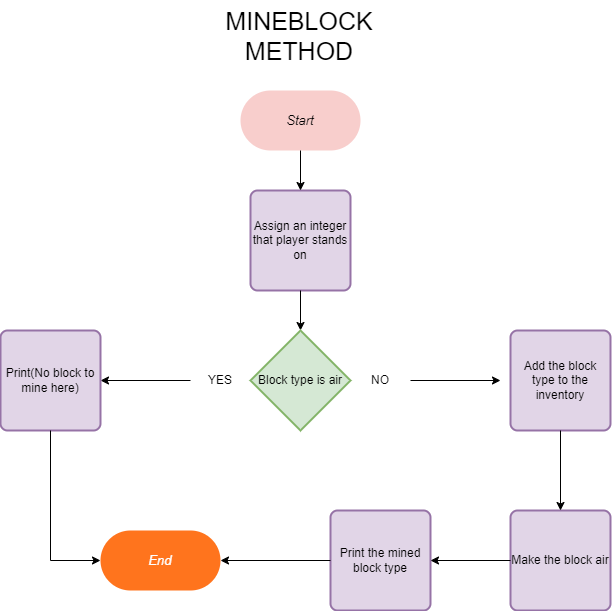

The diagram above was exported from draw.io. Its source (the exported page's mxGraphModel, read from the mxfile embedded in the PNG):
<mxGraphModel dx="5034" dy="6589" grid="1" gridSize="10" guides="1" tooltips="1" connect="1" arrows="1" fold="1" page="1" pageScale="1" pageWidth="827" pageHeight="1169" math="0" shadow="0">
  <root>
    <mxCell id="0" />
    <mxCell id="1" parent="0" />
    <mxCell id="2" value="Start" style="html=1;overflow=block;blockSpacing=1;whiteSpace=wrap;rounded=1;arcSize=50;fontSize=13;fontStyle=2;spacing=3.8;strokeOpacity=0;fillOpacity=100;fillColor=#f8cecc;strokeWidth=0.8;lucidId=yiDwaqvoY8S5;strokeColor=#b85450;" vertex="1" parent="1">
      <mxGeometry x="1200" y="100" width="120" height="60" as="geometry" />
    </mxCell>
    <mxCell id="3" value="End" style="html=1;overflow=block;blockSpacing=1;whiteSpace=wrap;rounded=1;arcSize=50;fontSize=13;fontColor=#ffffff;fontStyle=2;spacing=3.8;strokeOpacity=0;fillOpacity=100;fillColor=#ff741d;strokeWidth=0.8;lucidId=yiDwaqvoY8S5;" vertex="1" parent="1">
      <mxGeometry x="1060" y="540" width="120" height="60" as="geometry" />
    </mxCell>
    <mxCell id="4" value="Assign an integer that player stands on" style="rounded=1;whiteSpace=wrap;html=1;absoluteArcSize=1;arcSize=14;strokeWidth=2;fillColor=#e1d5e7;strokeColor=#9673a6;" vertex="1" parent="1">
      <mxGeometry x="1210" y="200" width="100" height="100" as="geometry" />
    </mxCell>
    <mxCell id="5" value="" style="endArrow=classic;html=1;rounded=0;exitX=0.5;exitY=1;exitDx=0;exitDy=0;entryX=0.5;entryY=0;entryDx=0;entryDy=0;" edge="1" source="2" target="4" parent="1">
      <mxGeometry width="50" height="50" relative="1" as="geometry">
        <mxPoint x="1140" y="290" as="sourcePoint" />
        <mxPoint x="1190" y="240" as="targetPoint" />
      </mxGeometry>
    </mxCell>
    <mxCell id="6" value="" style="endArrow=classic;html=1;rounded=0;exitX=0.5;exitY=1;exitDx=0;exitDy=0;entryX=0.5;entryY=0;entryDx=0;entryDy=0;entryPerimeter=0;" edge="1" source="4" target="7" parent="1">
      <mxGeometry width="50" height="50" relative="1" as="geometry">
        <mxPoint x="1140" y="290" as="sourcePoint" />
        <mxPoint x="1260" y="330" as="targetPoint" />
      </mxGeometry>
    </mxCell>
    <mxCell id="7" value="Block type is air" style="strokeWidth=2;html=1;shape=mxgraph.flowchart.decision;whiteSpace=wrap;fillColor=#d5e8d4;strokeColor=#82b366;" vertex="1" parent="1">
      <mxGeometry x="1210" y="340" width="100" height="100" as="geometry" />
    </mxCell>
    <mxCell id="8" value="YES" style="text;html=1;strokeColor=none;fillColor=none;align=center;verticalAlign=middle;whiteSpace=wrap;rounded=0;" vertex="1" parent="1">
      <mxGeometry x="1150" y="375" width="60" height="30" as="geometry" />
    </mxCell>
    <mxCell id="9" value="NO" style="text;html=1;strokeColor=none;fillColor=none;align=center;verticalAlign=middle;whiteSpace=wrap;rounded=0;" vertex="1" parent="1">
      <mxGeometry x="1310" y="375" width="60" height="30" as="geometry" />
    </mxCell>
    <mxCell id="10" value="" style="endArrow=classic;html=1;rounded=0;exitX=0;exitY=0.5;exitDx=0;exitDy=0;" edge="1" source="8" parent="1">
      <mxGeometry width="50" height="50" relative="1" as="geometry">
        <mxPoint x="1210" y="480" as="sourcePoint" />
        <mxPoint x="1060" y="390" as="targetPoint" />
      </mxGeometry>
    </mxCell>
    <mxCell id="11" value="" style="endArrow=classic;html=1;rounded=0;exitX=1;exitY=0.5;exitDx=0;exitDy=0;" edge="1" source="9" parent="1">
      <mxGeometry width="50" height="50" relative="1" as="geometry">
        <mxPoint x="1210" y="480" as="sourcePoint" />
        <mxPoint x="1460" y="390" as="targetPoint" />
      </mxGeometry>
    </mxCell>
    <mxCell id="12" value="Print(No block to mine here)" style="rounded=1;whiteSpace=wrap;html=1;absoluteArcSize=1;arcSize=14;strokeWidth=2;fillColor=#e1d5e7;strokeColor=#9673a6;" vertex="1" parent="1">
      <mxGeometry x="960" y="340" width="100" height="100" as="geometry" />
    </mxCell>
    <mxCell id="13" value="" style="endArrow=classic;html=1;rounded=0;exitX=0.5;exitY=1;exitDx=0;exitDy=0;entryX=0;entryY=0.5;entryDx=0;entryDy=0;" edge="1" source="12" target="3" parent="1">
      <mxGeometry width="50" height="50" relative="1" as="geometry">
        <mxPoint x="1090" y="470" as="sourcePoint" />
        <mxPoint x="1010" y="660" as="targetPoint" />
        <Array as="points">
          <mxPoint x="1010" y="570" />
        </Array>
      </mxGeometry>
    </mxCell>
    <mxCell id="14" value="Add the block type to the inventory" style="rounded=1;whiteSpace=wrap;html=1;absoluteArcSize=1;arcSize=14;strokeWidth=2;fillColor=#e1d5e7;strokeColor=#9673a6;" vertex="1" parent="1">
      <mxGeometry x="1470" y="340" width="100" height="100" as="geometry" />
    </mxCell>
    <mxCell id="15" value="Make the block air" style="rounded=1;whiteSpace=wrap;html=1;absoluteArcSize=1;arcSize=14;strokeWidth=2;fillColor=#e1d5e7;strokeColor=#9673a6;" vertex="1" parent="1">
      <mxGeometry x="1470" y="520" width="100" height="100" as="geometry" />
    </mxCell>
    <mxCell id="16" value="" style="endArrow=classic;html=1;rounded=0;exitX=0.5;exitY=1;exitDx=0;exitDy=0;entryX=0.5;entryY=0;entryDx=0;entryDy=0;" edge="1" source="14" target="15" parent="1">
      <mxGeometry width="50" height="50" relative="1" as="geometry">
        <mxPoint x="1230" y="450" as="sourcePoint" />
        <mxPoint x="1280" y="400" as="targetPoint" />
      </mxGeometry>
    </mxCell>
    <mxCell id="17" value="Print the mined block type" style="rounded=1;whiteSpace=wrap;html=1;absoluteArcSize=1;arcSize=14;strokeWidth=2;fillColor=#e1d5e7;strokeColor=#9673a6;" vertex="1" parent="1">
      <mxGeometry x="1290" y="520" width="100" height="100" as="geometry" />
    </mxCell>
    <mxCell id="18" value="" style="endArrow=classic;html=1;rounded=0;exitX=0;exitY=0.5;exitDx=0;exitDy=0;entryX=1;entryY=0.5;entryDx=0;entryDy=0;" edge="1" source="15" target="17" parent="1">
      <mxGeometry width="50" height="50" relative="1" as="geometry">
        <mxPoint x="1180" y="700" as="sourcePoint" />
        <mxPoint x="1230" y="650" as="targetPoint" />
      </mxGeometry>
    </mxCell>
    <mxCell id="19" value="" style="endArrow=classic;html=1;rounded=0;exitX=0;exitY=0.5;exitDx=0;exitDy=0;entryX=1;entryY=0.5;entryDx=0;entryDy=0;" edge="1" source="17" target="3" parent="1">
      <mxGeometry width="50" height="50" relative="1" as="geometry">
        <mxPoint x="1180" y="700" as="sourcePoint" />
        <mxPoint x="1230" y="650" as="targetPoint" />
      </mxGeometry>
    </mxCell>
    <mxCell id="20" value="&lt;font style=&quot;font-size: 25px;&quot;&gt;MINEBLOCK METHOD&lt;/font&gt;" style="text;html=1;strokeColor=none;fillColor=none;align=center;verticalAlign=middle;whiteSpace=wrap;rounded=0;" vertex="1" parent="1">
      <mxGeometry x="1169" y="10" width="180" height="70" as="geometry" />
    </mxCell>
  </root>
</mxGraphModel>